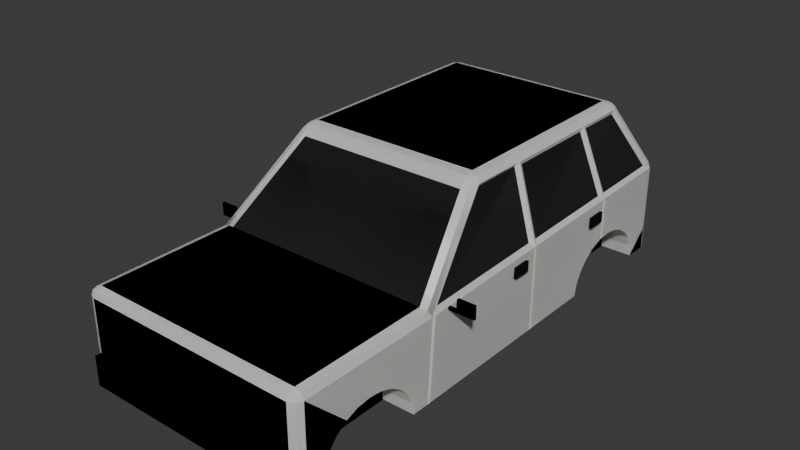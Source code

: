 # Source: car_offroad.blend  (saved by Blender 4.2.66; exported with 4.5.12 LTS)
import bpy
from mathutils import Matrix  # noqa: F401  (used for matrix-valued properties, if any)

bpy.ops.wm.read_factory_settings(use_empty=True)
scene = bpy.context.scene
scene.name = 'Scene'

# ---- collections
col_collection = bpy.data.collections.new('Collection'); scene.collection.children.link(col_collection)

# ---- materials (node trees are filled in below, after node groups)
mat_body = bpy.data.materials.new('Body')
mat_body.use_backface_culling = True
mat_body.use_transparent_shadow = False
mat_blacks = bpy.data.materials.new('Blacks')
mat_blacks.use_backface_culling = True
mat_blacks.use_transparent_shadow = False
mat_white_light = bpy.data.materials.new('White Light')
mat_white_light.use_backface_culling = True
mat_white_light.use_transparent_shadow = False
mat_orange_light = bpy.data.materials.new('Orange Light')
mat_orange_light.use_backface_culling = True
mat_orange_light.use_transparent_shadow = False
mat_red_light = bpy.data.materials.new('Red Light')
mat_red_light.use_backface_culling = True
mat_red_light.use_transparent_shadow = False
mat_windows = bpy.data.materials.new('Windows')
mat_windows.use_backface_culling = True
mat_windows.use_transparent_shadow = False

# ---- material node trees
mat_body.use_nodes = True; mat_body.node_tree.nodes.clear()
_N = mat_body.node_tree.nodes; _L = mat_body.node_tree.links
n0 = _N.new('ShaderNodeBsdfPrincipled'); n0.name = 'Principled BSDF'; n0.location = (10, 300)
n0.inputs[0].default_value = (1.0, 0.9891, 0.9569, 1.0)
n0.inputs[2].default_value = 1.0
n0.inputs[3].default_value = 1.45
n1 = _N.new('ShaderNodeOutputMaterial'); n1.name = 'Material Output'; n1.location = (300, 300)
_L.new(n0.outputs[0], n1.inputs[0])
n1.is_active_output = True
mat_blacks.use_nodes = True; mat_blacks.node_tree.nodes.clear()
_N = mat_blacks.node_tree.nodes; _L = mat_blacks.node_tree.links
n0 = _N.new('ShaderNodeBsdfPrincipled'); n0.name = 'Principled BSDF'; n0.location = (10, 300)
n0.inputs[0].default_value = (0.0, 0.0, 0.0, 1.0)
n0.inputs[2].default_value = 1.0
n0.inputs[3].default_value = 1.45
n1 = _N.new('ShaderNodeOutputMaterial'); n1.name = 'Material Output'; n1.location = (300, 300)
_L.new(n0.outputs[0], n1.inputs[0])
n1.is_active_output = True
mat_white_light.use_nodes = True; mat_white_light.node_tree.nodes.clear()
_N = mat_white_light.node_tree.nodes; _L = mat_white_light.node_tree.links
n0 = _N.new('ShaderNodeBsdfPrincipled'); n0.name = 'Principled BSDF'; n0.location = (10, 300)
n0.inputs[0].default_value = (0.1513, 0.1513, 0.1513, 1.0)
n0.inputs[2].default_value = 1.0
n0.inputs[3].default_value = 1.45
n1 = _N.new('ShaderNodeOutputMaterial'); n1.name = 'Material Output'; n1.location = (300, 300)
_L.new(n0.outputs[0], n1.inputs[0])
n1.is_active_output = True
mat_orange_light.use_nodes = True; mat_orange_light.node_tree.nodes.clear()
_N = mat_orange_light.node_tree.nodes; _L = mat_orange_light.node_tree.links
n0 = _N.new('ShaderNodeBsdfPrincipled'); n0.name = 'Principled BSDF'; n0.location = (10, 300)
n0.inputs[0].default_value = (0.3372, 0.121, 0.01735, 1.0)
n0.inputs[2].default_value = 1.0
n0.inputs[3].default_value = 1.45
n1 = _N.new('ShaderNodeOutputMaterial'); n1.name = 'Material Output'; n1.location = (300, 300)
_L.new(n0.outputs[0], n1.inputs[0])
n1.is_active_output = True
mat_red_light.use_nodes = True; mat_red_light.node_tree.nodes.clear()
_N = mat_red_light.node_tree.nodes; _L = mat_red_light.node_tree.links
n0 = _N.new('ShaderNodeBsdfPrincipled'); n0.name = 'Principled BSDF'; n0.location = (10, 300)
n0.inputs[0].default_value = (0.2195, 0.001518, 0.001518, 1.0)
n0.inputs[2].default_value = 1.0
n0.inputs[3].default_value = 1.45
n1 = _N.new('ShaderNodeOutputMaterial'); n1.name = 'Material Output'; n1.location = (300, 300)
_L.new(n0.outputs[0], n1.inputs[0])
n1.is_active_output = True
mat_windows.use_nodes = True; mat_windows.node_tree.nodes.clear()
_N = mat_windows.node_tree.nodes; _L = mat_windows.node_tree.links
n0 = _N.new('ShaderNodeBsdfPrincipled'); n0.name = 'Principled BSDF'; n0.location = (10, 300)
n0.inputs[0].default_value = (0.03009, 0.02589, 0.02657, 1.0)
n0.inputs[2].default_value = 1.0
n0.inputs[3].default_value = 1.45
n1 = _N.new('ShaderNodeOutputMaterial'); n1.name = 'Material Output'; n1.location = (300, 300)
_L.new(n0.outputs[0], n1.inputs[0])
n1.is_active_output = True

# ---- world
world_world = bpy.data.worlds.new('World'); scene.world = world_world
world_world.use_nodes = True; world_world.node_tree.nodes.clear()
_N = world_world.node_tree.nodes; _L = world_world.node_tree.links
n0 = _N.new('ShaderNodeOutputWorld'); n0.name = 'World Output'; n0.location = (300, 300)
n1 = _N.new('ShaderNodeBackground'); n1.name = 'Background'; n1.location = (10, 300)
n1.inputs[0].default_value = (0.05088, 0.05088, 0.05088, 1.0)
_L.new(n1.outputs[0], n0.inputs[0])
n0.is_active_output = True
world_world.color = (0.05088, 0.05088, 0.05088)
world_world.use_sun_shadow = False
world_world.sun_shadow_jitter_overblur = 0.0

# ---- meshes
me_cube_001 = bpy.data.meshes.new('Cube.001')
me_cube_001.from_pydata([(0.0, -0.4969, 0.01988), (0.5, 1.4, 0.02133), (0.0, -0.4969, 0.6062), (0.6889, -0.4969, 0.01988), (0.0, 1.589, 0.01988), (0.0, -1.347, 0.01988), (0.6687, -0.4173, 0.5809), (0.6373, -0.4969, 0.6062), (0.6756, -0.49, 0.5917), (0.6889, -1.296, 0.01988), (0.6378, -1.347, 0.01988), (0.674, -1.332, 0.01988), (0.6374, -1.296, 0.6062), (0.6378, -1.347, 0.555), (0.6889, -1.296, 0.555), (0.6376, -1.332, 0.5912), (0.6672, -1.326, 0.5846), (0.674, -1.332, 0.555), (0.6738, -1.296, 0.5912), (0.6378, 1.589, 0.01988), (0.6889, 1.535, 0.01988), (0.674, 1.573, 0.01988), (0.6252, 1.564, 0.6506), (0.6682, 1.491, 0.6307), (0.6378, 1.589, 0.555), (0.5, 0.797, 0.02133), (0.6664, 1.557, 0.6346), (0.6638, 1.574, 0.6059), (0.6739, 1.573, 0.58), (0.5, 0.8072, 0.09934), (0.6315, 1.582, 0.6042), (0.5, 0.8373, 0.172), (0.0, 1.564, 0.6506), (0.0, 1.589, 0.555), (0.5, 0.8853, 0.2345), (0.0, 1.582, 0.6042), (0.0, -1.347, 0.555), (0.5, 0.9477, 0.2824), (0.0, -1.296, 0.6062), (0.0, -1.332, 0.5912), (0.0, -0.03546, 1.079), (0.5, 1.02, 0.3125), (0.0, 0.05148, 1.115), (0.5, 1.098, 0.3227), (0.0, 0.004818, 1.104), (0.5164, -0.03546, 1.079), (0.5, 1.176, 0.3125), (0.5564, 0.03248, 1.043), (0.5074, 0.05148, 1.115), (0.5, 1.249, 0.2824), (0.5524, -0.01296, 1.08), (0.5415, 0.007836, 1.099), (0.5, 1.312, 0.2345), (0.5473, 0.03691, 1.101), (0.5119, 0.004818, 1.104), (0.0, 1.246, 1.115), (0.5, 1.359, 0.172), (0.0, 1.323, 1.071), (0.5, 1.39, 0.09934), (0.0, 1.29, 1.102), (0.5633, 1.256, 1.04), (0.5176, 1.323, 1.071), (0.5, -0.5976, 0.02133), (0.5074, 1.246, 1.115), (0.5536, 1.304, 1.075), (0.5419, 1.287, 1.097), (0.5125, 1.29, 1.102), (0.5473, 1.258, 1.101), (0.5, -1.2, 0.02133), (0.5, -1.19, 0.09934), (0.5, -1.16, 0.172), (0.5, -1.112, 0.2345), (0.5, -1.05, 0.2824), (0.5, -0.977, 0.3125), (0.5, -0.899, 0.3227), (0.5, -0.821, 0.3125), (0.5, -0.7483, 0.2824), (0.5, -0.6859, 0.2345), (0.5, -0.638, 0.172), (0.5, -0.6079, 0.09934), (0.5, 1.4, 0.01988), (0.5, 0.7972, 0.01988), (0.6889, 0.7972, 0.01988), (0.6889, 1.4, 0.01988), (0.5, -0.5978, 0.01988), (0.6889, -1.2, 0.01988), (0.6889, -0.5978, 0.01988), (0.5, -1.2, 0.01988), (0.6895, -0.899, 0.3227), (0.6898, -0.821, 0.3125), (0.6897, -0.6859, 0.2345), (0.6893, -0.638, 0.172), (0.6899, -0.7483, 0.2824), (0.6889, -1.2, 0.02133), (0.6889, -1.16, 0.172), (0.6889, -1.19, 0.09934), (0.6889, -1.112, 0.2345), (0.6889, -0.977, 0.3125), (0.6889, -1.05, 0.2824), (0.6889, -0.6079, 0.09934), (0.6889, -0.5976, 0.02133), (0.6909, 0.8853, 0.2345), (0.6907, 0.9477, 0.2824), (0.6905, 1.02, 0.3125), (0.6903, 1.098, 0.3227), (0.6898, 1.249, 0.2824), (0.6896, 1.312, 0.2345), (0.6894, 1.39, 0.09934), (0.6895, 1.359, 0.172), (0.69, 1.176, 0.3125), (0.6899, 0.8072, 0.09934), (0.689, 0.797, 0.02133), (0.689, 1.4, 0.02133), (0.6907, 0.8373, 0.172), (0.6664, 0.3363, 0.5995), (0.6695, 1.052, 0.6198), (0.0, 0.3572, 1.115), (0.0, 0.9452, 1.115), (0.5074, 0.361, 1.115), (0.5074, 0.9452, 1.115), (0.5564, 0.3355, 1.043), (0.5634, 0.9872, 1.04), (0.5473, 0.3576, 1.101), (0.5473, 0.9509, 1.101), (0.6951, -0.4733, 0.5566), (0.5713, 0.02233, 1.066), (0.6712, 0.388, 0.6052), (0.5638, 0.3872, 1.038), (0.6694, 0.9967, 0.6202), (0.6889, 1.535, 0.6062), (0.5713, 1.271, 1.066), (0.5637, 0.9324, 1.038), (0.6925, 0.3599, 0.5772), (0.6905, 1.029, 0.5937), (0.5713, 0.359, 1.066), (0.5713, 0.9567, 1.066), (0.0, -0.5017, 0.5684), (0.6373, -0.5017, 0.5684), (0.6252, 1.559, 0.6128), (0.0, 1.559, 0.6128), (0.0, -0.04026, 1.041), (0.5164, -0.04026, 1.041), (0.0, 1.318, 1.033), (0.5176, 1.318, 1.033), (0.0, 0.5462, 0.01988), (0.6925, 0.3678, 0.5779), (0.6926, 0.3514, 0.5766), (0.6889, 0.3514, 0.01988), (0.6889, 0.3675, 0.01988), (0.6793, 0.3513, 0.5767), (0.6792, 0.3598, 0.5773), (0.6792, 0.3678, 0.578), (0.6756, 0.3513, 0.01997), (0.6756, 0.3674, 0.01997), (0.695, -0.4524, 0.5571), (0.6889, -0.4791, 0.01988), (0.6765, -0.4969, 0.02003), (0.6826, -0.4733, 0.5568), (0.6826, -0.4524, 0.5573), (0.6765, -0.4791, 0.02003), (0.6905, 1.04, 0.3151), (0.6905, 1.021, 0.5935), (0.6905, 1.041, 0.594), (0.665, 1.021, 0.5935), (0.6649, 1.029, 0.5937), (0.665, 1.02, 0.3125), (0.6649, 1.04, 0.3151), (0.6649, 1.041, 0.594), (0.7432, -0.3587, 0.5402), (0.8445, -0.3587, 0.5402), (0.8445, -0.3587, 0.6252), (0.7432, -0.3587, 0.6252), (0.8445, -0.3443, 0.5402), (0.8445, -0.3443, 0.6252), (0.7432, -0.3443, 0.5402), (0.7432, -0.3443, 0.6252), (0.8445, -0.3587, 0.5598), (0.7432, -0.3587, 0.5598), (0.8445, -0.3443, 0.5598), (0.7432, -0.3443, 0.5598), (0.695, -0.3587, 0.5402), (0.695, -0.3443, 0.5402), (0.695, -0.3587, 0.5598), (0.695, -0.3443, 0.5598), (0.4306, -1.364, 0.4707), (0.5976, -1.364, 0.4707), (0.5976, -1.364, 0.5311), (0.4306, -1.364, 0.5311), (0.5976, -1.35, 0.4707), (0.5976, -1.35, 0.5311), (0.4306, -1.35, 0.4707), (0.4306, -1.35, 0.5311), (0.4935, -1.364, 0.4707), (0.4935, -1.364, 0.5311), (0.4935, -1.35, 0.4707), (0.4935, -1.35, 0.5311), (0.3823, -1.347, 0.2667), (0.3823, -1.347, 0.432), (0.0, -1.347, 0.2667), (0.0, -1.347, 0.432), (0.3823, -1.313, 0.2667), (0.3823, -1.313, 0.432), (0.0, -1.313, 0.2667), (0.0, -1.313, 0.432), (0.3823, -1.347, 0.2986), (0.0, -1.347, 0.2986), (0.3823, -1.313, 0.2986), (0.0, -1.313, 0.2986), (0.0, -1.347, 0.3065), (0.3823, -1.347, 0.3065), (0.3823, -1.313, 0.3065), (0.0, -1.313, 0.3065), (0.3823, -1.347, 0.3396), (0.0, -1.347, 0.3396), (0.3823, -1.313, 0.3396), (0.0, -1.313, 0.3396), (0.0, -1.347, 0.3476), (0.3823, -1.347, 0.3476), (0.3823, -1.313, 0.3476), (0.0, -1.313, 0.3476), (0.3823, -1.347, 0.3809), (0.0, -1.347, 0.3809), (0.3823, -1.313, 0.3809), (0.0, -1.313, 0.3809), (0.0, -1.347, 0.3888), (0.3823, -1.347, 0.3888), (0.3823, -1.313, 0.3888), (0.0, -1.313, 0.3888), (0.0, 1.589, 0.1501), (0.6889, 1.535, 0.1625), (0.6378, 1.589, 0.1501), (0.6739, 1.573, 0.1561), (0.0, 1.621, 0.01988), (0.6378, 1.621, 0.01988), (0.0, 1.621, 0.1501), (0.6378, 1.621, 0.1501), (0.6378, -1.347, 0.2135), (0.0, -1.347, 0.2135), (0.4374, -1.347, 0.2135), (0.0, -1.384, 0.01988), (0.6378, -1.384, 0.01988), (0.4374, -1.384, 0.2135), (0.0, -1.384, 0.2135), (0.6378, -1.384, 0.2135), (0.7001, 0.2676, 0.5376), (0.6997, 0.2676, 0.4682), (0.7004, 0.1674, 0.5351), (0.6997, 0.1641, 0.4682), (0.7175, 0.1674, 0.535), (0.7172, 0.2676, 0.5374), (0.7167, 0.1641, 0.4681), (0.7167, 0.2676, 0.4681), (0.7001, 0.9765, 0.5376), (0.6997, 0.9765, 0.4682), (0.7004, 0.8763, 0.5351), (0.6997, 0.873, 0.4682), (0.7175, 0.8764, 0.535), (0.7172, 0.9765, 0.5374), (0.7167, 0.873, 0.4681), (0.7167, 0.9765, 0.4681), (-0.5, 1.4, 0.02133), (-0.6889, -0.4969, 0.01988), (-0.6687, -0.4173, 0.5809), (-0.6373, -0.4969, 0.6062), (-0.6756, -0.49, 0.5917), (-0.6889, -1.296, 0.01988), (-0.6378, -1.347, 0.01988), (-0.674, -1.332, 0.01988), (-0.6374, -1.296, 0.6062), (-0.6378, -1.347, 0.555), (-0.6889, -1.296, 0.555), (-0.6376, -1.332, 0.5912), (-0.6672, -1.326, 0.5846), (-0.674, -1.332, 0.555), (-0.6738, -1.296, 0.5912), (-0.6378, 1.589, 0.01988), (-0.6889, 1.535, 0.01988), (-0.674, 1.573, 0.01988), (-0.6252, 1.564, 0.6506), (-0.6682, 1.491, 0.6307), (-0.6378, 1.589, 0.555), (-0.5, 0.797, 0.02133), (-0.6664, 1.557, 0.6346), (-0.6638, 1.574, 0.6059), (-0.6739, 1.573, 0.58), (-0.5, 0.8072, 0.09934), (-0.6315, 1.582, 0.6042), (-0.5, 0.8373, 0.172), (-0.5, 0.8853, 0.2345), (-0.5, 0.9477, 0.2824), (-0.5, 1.02, 0.3125), (-0.5, 1.098, 0.3227), (-0.5164, -0.03546, 1.079), (-0.5, 1.176, 0.3125), (-0.5564, 0.03248, 1.043), (-0.5074, 0.05148, 1.115), (-0.5, 1.249, 0.2824), (-0.5524, -0.01296, 1.08), (-0.5415, 0.007836, 1.099), (-0.5, 1.312, 0.2345), (-0.5473, 0.03691, 1.101), (-0.5119, 0.004818, 1.104), (-0.5, 1.359, 0.172), (-0.5, 1.39, 0.09934), (-0.5633, 1.256, 1.04), (-0.5176, 1.323, 1.071), (-0.5, -0.5976, 0.02133), (-0.5074, 1.246, 1.115), (-0.5536, 1.304, 1.075), (-0.5419, 1.287, 1.097), (-0.5125, 1.29, 1.102), (-0.5473, 1.258, 1.101), (-0.5, -1.2, 0.02133), (-0.5, -1.19, 0.09934), (-0.5, -1.16, 0.172), (-0.5, -1.112, 0.2345), (-0.5, -1.05, 0.2824), (-0.5, -0.977, 0.3125), (-0.5, -0.899, 0.3227), (-0.5, -0.821, 0.3125), (-0.5, -0.7483, 0.2824), (-0.5, -0.6859, 0.2345), (-0.5, -0.638, 0.172), (-0.5, -0.6079, 0.09934), (-0.5, 1.4, 0.01988), (-0.5, 0.7972, 0.01988), (-0.6889, 0.7972, 0.01988), (-0.6889, 1.4, 0.01988), (-0.5, -0.5978, 0.01988), (-0.6889, -1.2, 0.01988), (-0.6889, -0.5978, 0.01988), (-0.5, -1.2, 0.01988), (-0.6895, -0.899, 0.3227), (-0.6898, -0.821, 0.3125), (-0.6897, -0.6859, 0.2345), (-0.6893, -0.638, 0.172), (-0.6899, -0.7483, 0.2824), (-0.6889, -1.2, 0.02133), (-0.6889, -1.16, 0.172), (-0.6889, -1.19, 0.09934), (-0.6889, -1.112, 0.2345), (-0.6889, -0.977, 0.3125), (-0.6889, -1.05, 0.2824), (-0.6889, -0.6079, 0.09934), (-0.6889, -0.5976, 0.02133), (-0.6909, 0.8853, 0.2345), (-0.6907, 0.9477, 0.2824), (-0.6905, 1.02, 0.3125), (-0.6903, 1.098, 0.3227), (-0.6898, 1.249, 0.2824), (-0.6896, 1.312, 0.2345), (-0.6894, 1.39, 0.09934), (-0.6895, 1.359, 0.172), (-0.69, 1.176, 0.3125), (-0.6899, 0.8072, 0.09934), (-0.689, 0.797, 0.02133), (-0.689, 1.4, 0.02133), (-0.6907, 0.8373, 0.172), (-0.6664, 0.3363, 0.5995), (-0.6695, 1.052, 0.6198), (-0.5074, 0.361, 1.115), (-0.5074, 0.9452, 1.115), (-0.5564, 0.3355, 1.043), (-0.5634, 0.9872, 1.04), (-0.5473, 0.3576, 1.101), (-0.5473, 0.9509, 1.101), (-0.6951, -0.4733, 0.5566), (-0.5713, 0.02233, 1.066), (-0.6712, 0.388, 0.6052), (-0.5638, 0.3872, 1.038), (-0.6694, 0.9967, 0.6202), (-0.6889, 1.535, 0.6062), (-0.5713, 1.271, 1.066), (-0.5637, 0.9324, 1.038), (-0.6925, 0.3599, 0.5772), (-0.6905, 1.029, 0.5937), (-0.5713, 0.359, 1.066), (-0.5713, 0.9567, 1.066), (-0.6373, -0.5017, 0.5684), (-0.6252, 1.559, 0.6128), (-0.5164, -0.04026, 1.041), (-0.5176, 1.318, 1.033), (-0.6925, 0.3678, 0.5779), (-0.6926, 0.3514, 0.5766), (-0.6889, 0.3514, 0.01988), (-0.6889, 0.3675, 0.01988), (-0.6793, 0.3513, 0.5767), (-0.6792, 0.3598, 0.5773), (-0.6792, 0.3678, 0.578), (-0.6756, 0.3513, 0.01997), (-0.6756, 0.3674, 0.01997), (-0.695, -0.4524, 0.5571), (-0.6889, -0.4791, 0.01988), (-0.6765, -0.4969, 0.02003), (-0.6826, -0.4733, 0.5568), (-0.6826, -0.4524, 0.5573), (-0.6765, -0.4791, 0.02003), (-0.6905, 1.04, 0.3151), (-0.6905, 1.021, 0.5935), (-0.6905, 1.041, 0.594), (-0.665, 1.021, 0.5935), (-0.6649, 1.029, 0.5937), (-0.665, 1.02, 0.3125), (-0.6649, 1.04, 0.3151), (-0.6649, 1.041, 0.594), (-0.7432, -0.3587, 0.5402), (-0.8445, -0.3587, 0.5402), (-0.8445, -0.3587, 0.6252), (-0.7432, -0.3587, 0.6252), (-0.8445, -0.3443, 0.5402), (-0.8445, -0.3443, 0.6252), (-0.7432, -0.3443, 0.5402), (-0.7432, -0.3443, 0.6252), (-0.8445, -0.3587, 0.5598), (-0.7432, -0.3587, 0.5598), (-0.8445, -0.3443, 0.5598), (-0.7432, -0.3443, 0.5598), (-0.695, -0.3587, 0.5402), (-0.695, -0.3443, 0.5402), (-0.695, -0.3587, 0.5598), (-0.695, -0.3443, 0.5598), (-0.4306, -1.364, 0.4707), (-0.5976, -1.364, 0.4707), (-0.5976, -1.364, 0.5311), (-0.4306, -1.364, 0.5311), (-0.5976, -1.35, 0.4707), (-0.5976, -1.35, 0.5311), (-0.4306, -1.35, 0.4707), (-0.4306, -1.35, 0.5311), (-0.4935, -1.364, 0.4707), (-0.4935, -1.364, 0.5311), (-0.4935, -1.35, 0.4707), (-0.4935, -1.35, 0.5311), (-0.3823, -1.347, 0.2667), (-0.3823, -1.347, 0.432), (-0.3823, -1.313, 0.2667), (-0.3823, -1.313, 0.432), (-0.3823, -1.347, 0.2986), (-0.3823, -1.313, 0.2986), (-0.3823, -1.347, 0.3065), (-0.3823, -1.313, 0.3065), (-0.3823, -1.347, 0.3396), (-0.3823, -1.313, 0.3396), (-0.3823, -1.347, 0.3476), (-0.3823, -1.313, 0.3476), (-0.3823, -1.347, 0.3809), (-0.3823, -1.313, 0.3809), (-0.3823, -1.347, 0.3888), (-0.3823, -1.313, 0.3888), (-0.6889, 1.535, 0.1625), (-0.6378, 1.589, 0.1501), (-0.6739, 1.573, 0.1561), (-0.6378, 1.621, 0.01988), (-0.6378, 1.621, 0.1501), (-0.6378, -1.347, 0.2135), (-0.4374, -1.347, 0.2135), (-0.6378, -1.384, 0.01988), (-0.4374, -1.384, 0.2135), (-0.6378, -1.384, 0.2135), (-0.7001, 0.2676, 0.5376), (-0.6997, 0.2676, 0.4682), (-0.7004, 0.1674, 0.5351), (-0.6997, 0.1641, 0.4682), (-0.7175, 0.1674, 0.535), (-0.7172, 0.2676, 0.5374), (-0.7167, 0.1641, 0.4681), (-0.7167, 0.2676, 0.4681), (-0.7001, 0.9765, 0.5376), (-0.6997, 0.9765, 0.4682), (-0.7004, 0.8763, 0.5351), (-0.6997, 0.873, 0.4682), (-0.7175, 0.8764, 0.535), (-0.7172, 0.9765, 0.5374), (-0.7167, 0.873, 0.4681), (-0.7167, 0.9765, 0.4681)], [], [(3, 0, 144, 4, 19, 21, 20, 83, 80, 81, 82, 148, 147, 155), (57, 61, 143, 142), (7, 2, 38, 12), (228, 33, 24, 230), (22, 32, 139, 138), (115, 23, 60, 121), (9, 11, 10, 5, 0, 3, 86, 84, 87, 85), (100, 86, 3, 124, 14, 9, 85, 93, 95, 94, 96, 98, 97, 88, 89, 92, 90, 91, 99), (13, 36, 199, 197), (118, 116, 42, 48), (12, 15, 16, 18), (13, 17, 16, 15), (14, 18, 16, 17), (22, 26, 27, 30), (129, 28, 27, 26), (24, 30, 27, 28), (45, 50, 51, 54), (125, 53, 51, 50), (48, 54, 51, 53), (130, 64, 65, 67), (61, 66, 65, 64), (63, 67, 65, 66), (32, 22, 30, 35), (35, 30, 24, 33), (229, 20, 21, 231), (231, 21, 19, 230), (7, 12, 18, 8), (8, 18, 14, 124), (17, 11, 9, 14), (12, 38, 39, 15), (15, 39, 36, 13), (40, 45, 54, 44), (44, 54, 48, 42), (118, 48, 53, 122), (122, 53, 125, 134), (55, 63, 66, 59), (59, 66, 61, 57), (22, 61, 64, 26), (26, 64, 130, 129), (45, 7, 8, 50), (50, 8, 124, 125), (20, 229, 129, 162, 160, 104, 109, 105, 106, 108, 107, 112, 83), (1, 80, 83, 112), (25, 111, 82, 81), (25, 29, 110, 111), (29, 31, 113, 110), (31, 34, 101, 113), (101, 34, 37, 102), (102, 37, 41, 103), (103, 41, 43, 104, 160), (104, 43, 46, 109), (109, 46, 49, 105), (105, 49, 52, 106), (52, 56, 108, 106), (56, 58, 107, 108), (58, 1, 112, 107), (80, 1, 58, 56, 52, 49, 46, 43, 41, 37, 34, 31, 29, 25, 81), (62, 84, 86, 100), (87, 68, 93, 85), (68, 69, 95, 93), (69, 70, 94, 95), (70, 71, 96, 94), (71, 72, 98, 96), (72, 73, 97, 98), (73, 74, 88, 97), (74, 75, 89, 88), (75, 76, 92, 89), (92, 76, 77, 90), (77, 78, 91, 90), (78, 79, 99, 91), (79, 62, 100, 99), (84, 62, 79, 78, 77, 76, 75, 74, 73, 72, 71, 70, 69, 68, 87), (67, 123, 135, 130), (123, 122, 134, 135), (63, 119, 123, 67), (119, 118, 122, 123), (63, 55, 117, 119), (119, 117, 116, 118), (6, 114, 120, 47), (126, 128, 131, 127), (6, 47, 125, 124), (47, 120, 134, 125), (120, 114, 132, 134), (23, 115, 133, 162, 129), (60, 23, 129, 130), (121, 60, 130, 135), (115, 121, 135, 133), (114, 6, 124, 154, 146, 132), (127, 131, 135, 134), (126, 127, 134, 132), (131, 128, 133, 135), (136, 137, 141, 140), (138, 139, 142, 143), (2, 7, 137, 136), (61, 22, 138, 143), (7, 45, 141, 137), (45, 40, 140, 141), (148, 145, 151, 153), (147, 146, 154, 155), (126, 132, 145, 161, 133, 128), (153, 151, 150, 149, 152), (145, 132, 150, 151), (132, 146, 149, 150), (146, 147, 152, 149), (147, 148, 153, 152), (159, 158, 157, 156), (124, 3, 156, 157), (3, 155, 159, 156), (155, 154, 158, 159), (154, 124, 157, 158), (166, 167, 164, 163, 165), (160, 162, 167, 166), (103, 161, 145, 148, 82, 111, 110, 113, 101, 102), (162, 133, 164, 167), (103, 160, 166, 165), (133, 161, 163, 164), (161, 103, 165, 163), (176, 177, 171, 170), (178, 173, 175, 179), (168, 174, 181, 180), (168, 169, 172, 174), (170, 171, 175, 173), (176, 170, 173, 178), (169, 176, 178, 172), (171, 177, 179, 175), (172, 178, 179, 174), (169, 168, 177, 176), (182, 180, 181, 183), (179, 177, 182, 183), (174, 179, 183, 181), (177, 168, 180, 182), (192, 193, 187, 184), (194, 195, 191, 190), (187, 191, 190, 184), (192, 194, 188, 185), (193, 195, 191, 187), (185, 188, 189, 186), (186, 189, 195, 193), (184, 190, 194, 192), (188, 189, 195, 194), (185, 186, 193, 192), (198, 196, 200, 202), (236, 238, 241, 243), (5, 10, 240, 239), (200, 201, 203, 202), (197, 199, 203, 201), (196, 197, 201, 200), (205, 207, 206, 204), (208, 209, 210, 211), (206, 207, 211, 210), (205, 204, 209, 208), (204, 206, 210, 209), (213, 215, 214, 212), (216, 217, 218, 219), (214, 215, 219, 218), (213, 212, 217, 216), (212, 214, 218, 217), (221, 223, 222, 220), (224, 225, 226, 227), (222, 223, 227, 226), (221, 220, 225, 224), (220, 222, 226, 225), (28, 231, 230, 24), (129, 229, 231, 28), (19, 4, 232, 233), (232, 234, 235, 233), (228, 230, 235, 234), (230, 19, 233, 235), (4, 228, 234, 232), (236, 10, 11, 17, 13), (237, 238, 196, 198), (238, 236, 13, 197, 196), (240, 243, 241), (239, 240, 241, 242), (237, 5, 239, 242), (238, 237, 242, 241), (10, 236, 243, 240), (245, 247, 246, 244), (251, 249, 248, 250), (245, 244, 249, 251), (244, 246, 248, 249), (246, 247, 250, 248), (247, 245, 251, 250), (253, 255, 254, 252), (259, 257, 256, 258), (253, 252, 257, 259), (252, 254, 256, 257), (254, 255, 258, 256), (255, 253, 259, 258), (261, 392, 384, 385, 326, 325, 324, 327, 276, 277, 275, 4, 144, 0), (57, 142, 381, 305), (263, 268, 38, 2), (228, 450, 280, 33), (278, 379, 139, 32), (359, 363, 304, 279), (265, 329, 331, 328, 330, 261, 0, 5, 266, 267), (344, 343, 335, 334, 336, 333, 332, 341, 342, 340, 338, 339, 337, 329, 265, 270, 366, 261, 330), (269, 434, 199, 36), (360, 295, 42, 116), (268, 274, 272, 271), (269, 271, 272, 273), (270, 273, 272, 274), (278, 286, 283, 282), (371, 282, 283, 284), (280, 284, 283, 286), (292, 301, 298, 297), (367, 297, 298, 300), (295, 300, 298, 301), (372, 311, 309, 308), (305, 308, 309, 310), (307, 310, 309, 311), (32, 35, 286, 278), (35, 33, 280, 286), (449, 451, 277, 276), (451, 450, 275, 277), (263, 264, 274, 268), (264, 366, 270, 274), (273, 270, 265, 267), (268, 271, 39, 38), (271, 269, 36, 39), (40, 44, 301, 292), (44, 42, 295, 301), (360, 364, 300, 295), (364, 376, 367, 300), (55, 59, 310, 307), (59, 57, 305, 310), (278, 282, 308, 305), (282, 371, 372, 308), (292, 297, 264, 263), (297, 367, 366, 264), (276, 327, 356, 351, 352, 350, 349, 353, 348, 397, 399, 371, 449), (260, 356, 327, 324), (281, 325, 326, 355), (281, 355, 354, 285), (285, 354, 357, 287), (287, 357, 345, 288), (345, 346, 289, 288), (346, 347, 290, 289), (347, 397, 348, 291, 290), (348, 353, 293, 291), (353, 349, 296, 293), (349, 350, 299, 296), (299, 350, 352, 302), (302, 352, 351, 303), (303, 351, 356, 260), (324, 325, 281, 285, 287, 288, 289, 290, 291, 293, 296, 299, 302, 303, 260), (306, 344, 330, 328), (331, 329, 337, 312), (312, 337, 339, 313), (313, 339, 338, 314), (314, 338, 340, 315), (315, 340, 342, 316), (316, 342, 341, 317), (317, 341, 332, 318), (318, 332, 333, 319), (319, 333, 336, 320), (336, 334, 321, 320), (321, 334, 335, 322), (322, 335, 343, 323), (323, 343, 344, 306), (328, 331, 312, 313, 314, 315, 316, 317, 318, 319, 320, 321, 322, 323, 306), (311, 372, 377, 365), (365, 377, 376, 364), (307, 311, 365, 361), (361, 365, 364, 360), (307, 361, 117, 55), (361, 360, 116, 117), (262, 294, 362, 358), (368, 369, 373, 370), (262, 366, 367, 294), (294, 367, 376, 362), (362, 376, 374, 358), (279, 371, 399, 375, 359), (304, 372, 371, 279), (363, 377, 372, 304), (359, 375, 377, 363), (358, 374, 383, 391, 366, 262), (369, 376, 377, 373), (368, 374, 376, 369), (373, 377, 375, 370), (136, 140, 380, 378), (379, 381, 142, 139), (2, 136, 378, 263), (305, 381, 379, 278), (263, 378, 380, 292), (292, 380, 140, 40), (385, 390, 388, 382), (384, 392, 391, 383), (368, 370, 375, 398, 382, 374), (390, 389, 386, 387, 388), (382, 388, 387, 374), (374, 387, 386, 383), (383, 386, 389, 384), (384, 389, 390, 385), (396, 393, 394, 395), (366, 394, 393, 261), (261, 393, 396, 392), (392, 396, 395, 391), (391, 395, 394, 366), (403, 402, 400, 401, 404), (397, 403, 404, 399), (347, 346, 345, 357, 354, 355, 326, 385, 382, 398), (399, 404, 401, 375), (347, 402, 403, 397), (375, 401, 400, 398), (398, 400, 402, 347), (413, 407, 408, 414), (415, 416, 412, 410), (405, 417, 418, 411), (405, 411, 409, 406), (407, 410, 412, 408), (413, 415, 410, 407), (406, 409, 415, 413), (408, 412, 416, 414), (409, 411, 416, 415), (406, 413, 414, 405), (419, 420, 418, 417), (416, 420, 419, 414), (411, 418, 420, 416), (414, 419, 417, 405), (429, 421, 424, 430), (431, 427, 428, 432), (424, 421, 427, 428), (429, 422, 425, 431), (430, 424, 428, 432), (422, 423, 426, 425), (423, 430, 432, 426), (421, 429, 431, 427), (425, 431, 432, 426), (422, 429, 430, 423), (198, 202, 435, 433), (454, 458, 457, 455), (5, 239, 456, 266), (435, 202, 203, 436), (434, 436, 203, 199), (433, 435, 436, 434), (205, 437, 438, 207), (208, 211, 440, 439), (438, 440, 211, 207), (205, 208, 439, 437), (437, 439, 440, 438), (213, 441, 442, 215), (216, 219, 444, 443), (442, 444, 219, 215), (213, 216, 443, 441), (441, 443, 444, 442), (221, 445, 446, 223), (224, 227, 448, 447), (446, 448, 227, 223), (221, 224, 447, 445), (445, 447, 448, 446), (284, 280, 450, 451), (371, 284, 451, 449), (275, 452, 232, 4), (232, 452, 453, 234), (228, 234, 453, 450), (450, 453, 452, 275), (454, 269, 273, 267, 266), (237, 198, 433, 455), (455, 433, 434, 269, 454), (456, 457, 458), (239, 242, 457, 456), (455, 457, 242, 237), (266, 456, 458, 454), (460, 459, 461, 462), (466, 465, 463, 464), (460, 466, 464, 459), (459, 464, 463, 461), (461, 463, 465, 462), (462, 465, 466, 460), (468, 467, 469, 470), (474, 473, 471, 472), (468, 474, 472, 467), (467, 472, 471, 469), (469, 471, 473, 470), (470, 473, 474, 468)])
me_cube_001.polygons.foreach_set('material_index', [0, 0, 0, 0, 0, 5, 0, 0, 0, 0, 0, 0, 0, 0, 0, 0, 0, 0, 0, 0, 0, 0, 0, 0, 0, 0, 0, 0, 0, 0, 0, 0, 0, 0, 0, 0, 0, 0, 0, 0, 0, 0, 224, 224, 0, 0, 0, 0, 0, 0, 0, 0, 0, 0, 0, 0, 0, 224, 224, 0, 0, 0, 0, 0, 0, 0, 0, 0, 0, 0, 0, 0, 0, 0, 0, 0, 0, 0, 5, 5, 0, 0, 0, 0, 0, 0, 0, 0, 0, 0, 0, 5, 5, 0, 0, 0, 0, 0, 0, 0, 0, 0, 0, 0, 0, 0, 0, 0, 0, 0, 0, 0, 0, 0, 224, 0, 0, 1, 1, 1, 1, 1, 1, 1, 1, 1, 1, 1, 1, 1, 1, 2, 0, 2, 3, 2, 3, 3, 2, 0, 3, 0, 1, 1, 1, 0, 0, 1, 1, 1, 1, 1, 1, 1, 1, 1, 1, 1, 1, 1, 1, 1, 0, 0, 1, 1, 1, 1, 0, 0, 0, 0, 1, 1, 0, 1, 1, 1, 1, 1, 1, 1, 1, 1, 1, 1, 1, 1, 1, 0, 0, 0, 0, 0, 5, 0, 0, 0, 0, 0, 0, 0, 0, 0, 0, 0, 0, 0, 0, 0, 0, 0, 0, 0, 0, 0, 0, 0, 0, 0, 0, 0, 0, 0, 0, 0, 0, 0, 0, 0, 0, 224, 224, 0, 0, 0, 0, 0, 0, 0, 0, 0, 0, 0, 0, 0, 224, 224, 0, 0, 0, 0, 0, 0, 0, 0, 0, 0, 0, 0, 0, 0, 0, 0, 0, 0, 0, 5, 5, 0, 0, 0, 0, 0, 0, 0, 0, 0, 0, 0, 5, 5, 0, 0, 0, 0, 0, 0, 0, 0, 0, 0, 0, 0, 0, 0, 0, 0, 0, 0, 0, 0, 0, 224, 0, 0, 1, 1, 1, 1, 1, 1, 1, 1, 1, 1, 1, 1, 1, 1, 2, 0, 2, 3, 2, 3, 3, 2, 0, 3, 0, 1, 1, 1, 0, 0, 1, 1, 1, 1, 1, 1, 1, 1, 1, 1, 1, 1, 1, 1, 1, 0, 0, 1, 1, 1, 1, 0, 0, 0, 1, 1, 1, 1, 1, 1, 1, 1, 1, 1, 1, 1, 1, 1, 1, 1])
_uv = me_cube_001.uv_layers.new(name='UVMap')
_uv.uv.foreach_set('vector', [0.375, 0.6641, 0.25, 0.6641, 0.25, 0.582, 0.25, 0.5, 0.3657, 0.5, 0.3723, 0.5012, 0.375, 0.5043, 0.375, 0.5149, 0.3407, 0.5149, 0.3407, 0.5623, 0.375, 0.5623, 0.375, 0.5945, 0.375, 0.5985, 0.375, 0.6627, 0.625, 0.375, 0.625, 0.4889, 0.625, 0.4889, 0.625, 0.375, 0.6344, 0.6641, 0.75, 0.6641, 0.75, 0.746, 0.6344, 0.746, 0.4305, 0.375, 0.6032, 0.375, 0.6032, 0.4907, 0.4305, 0.4907, 0.625, 0.4902, 0.625, 0.375, 0.625, 0.375, 0.625, 0.4902, 0.625, 0.5411, 0.625, 0.5067, 0.625, 0.5087, 0.625, 0.5407, 0.375, 0.746, 0.3723, 0.7488, 0.3657, 0.75, 0.25, 0.75, 0.25, 0.6641, 0.375, 0.6641, 0.375, 0.6798, 0.3407, 0.6798, 0.3407, 0.7272, 0.375, 0.7272, 0.3756, 0.6798, 0.375, 0.6798, 0.375, 0.6641, 0.6039, 0.6622, 0.6032, 0.746, 0.375, 0.746, 0.375, 0.7272, 0.3756, 0.7272, 0.4089, 0.7264, 0.4399, 0.724, 0.4665, 0.7203, 0.4869, 0.7154, 0.4998, 0.7096, 0.5041, 0.7035, 0.4998, 0.6974, 0.4869, 0.6917, 0.4665, 0.6867, 0.4399, 0.683, 0.4089, 0.6806, 0.6032, 0.7593, 0.6032, 0.875, 0.6032, 0.875, 0.6032, 0.7593, 0.6365, 0.5949, 0.75, 0.5949, 0.75, 0.6576, 0.6365, 0.6576, 0.6344, 0.746, 0.6343, 0.75, 0.6232, 0.7494, 0.625, 0.746, 0.6032, 0.7593, 0.6032, 0.75, 0.6232, 0.7494, 0.625, 0.7593, 0.6032, 0.746, 0.625, 0.746, 0.6232, 0.7494, 0.6032, 0.75, 0.625, 0.4902, 0.625, 0.5, 0.625, 0.4985, 0.625, 0.4896, 0.625, 0.5043, 0.6138, 0.5, 0.625, 0.4985, 0.6411, 0.5017, 0.6032, 0.4907, 0.625, 0.4896, 0.625, 0.4985, 0.6138, 0.5, 0.636, 0.6641, 0.625, 0.6641, 0.6263, 0.6638, 0.6355, 0.6641, 0.625, 0.6572, 0.625, 0.6594, 0.6263, 0.6638, 0.625, 0.6641, 0.6365, 0.6576, 0.6355, 0.6641, 0.6263, 0.6638, 0.625, 0.6594, 0.625, 0.5056, 0.625, 0.5, 0.625, 0.4992, 0.625, 0.5049, 0.625, 0.4889, 0.625, 0.4897, 0.625, 0.4992, 0.625, 0.5, 0.6365, 0.5065, 0.625, 0.5049, 0.625, 0.4992, 0.6353, 0.5, 0.625, 0.375, 0.625, 0.4902, 0.625, 0.4896, 0.625, 0.375, 0.625, 0.375, 0.625, 0.4896, 0.6032, 0.4907, 0.6032, 0.375, 0.4358, 0.5043, 0.375, 0.5043, 0.375, 0.5, 0.4331, 0.5, 0.4331, 0.5, 0.375, 0.5, 0.375, 0.4907, 0.4305, 0.4907, 0.6344, 0.6641, 0.6344, 0.746, 0.625, 0.746, 0.625, 0.6641, 0.625, 0.6641, 0.625, 0.746, 0.6032, 0.746, 0.6039, 0.6622, 0.6032, 0.75, 0.375, 0.75, 0.375, 0.746, 0.6032, 0.746, 0.6344, 0.746, 0.75, 0.746, 0.75, 0.75, 0.6343, 0.75, 0.625, 0.7593, 0.625, 0.875, 0.6032, 0.875, 0.6032, 0.7593, 0.75, 0.6641, 0.636, 0.6641, 0.6355, 0.6641, 0.75, 0.6641, 0.75, 0.6641, 0.6355, 0.6641, 0.6365, 0.6576, 0.75, 0.6576, 0.6365, 0.5949, 0.6365, 0.6576, 0.625, 0.6594, 0.625, 0.5953, 0.625, 0.5953, 0.625, 0.6594, 0.625, 0.6572, 0.625, 0.5943, 0.75, 0.5065, 0.6365, 0.5065, 0.6353, 0.5, 0.75, 0.5, 0.625, 0.375, 0.625, 0.4897, 0.625, 0.4889, 0.625, 0.375, 0.625, 0.4902, 0.625, 0.4889, 0.625, 0.5, 0.625, 0.5, 0.625, 0.5, 0.625, 0.5, 0.625, 0.5056, 0.625, 0.5043, 0.636, 0.6641, 0.6344, 0.6641, 0.625, 0.6641, 0.625, 0.6641, 0.625, 0.6641, 0.625, 0.6641, 0.625, 0.6595, 0.625, 0.6572, 0.375, 0.5043, 0.4358, 0.5043, 0.625, 0.5043, 0.6198, 0.5431, 0.5009, 0.5432, 0.5041, 0.5386, 0.4998, 0.5325, 0.4869, 0.5268, 0.4665, 0.5218, 0.4399, 0.5181, 0.4089, 0.5157, 0.3756, 0.5149, 0.375, 0.5149, 1.0, 0.5, 0.9992, 0.5, 0.9992, 0.6567, 1.0, 0.6568, 0.5, 0.5, 0.5, 0.6568, 0.5008, 0.6567, 0.5008, 0.5, 0.5, 0.5, 0.4583, 0.5, 0.4583, 0.6575, 0.5, 0.6568, 0.4583, 0.5, 0.4167, 0.5, 0.4167, 0.6582, 0.4583, 0.6575, 0.4167, 0.5, 0.375, 0.5, 0.375, 0.6584, 0.4167, 0.6582, 0.375, 0.6584, 0.375, 0.5, 0.3333, 0.5, 0.3333, 0.6582, 0.3333, 0.6582, 0.3333, 0.5, 0.2917, 0.5, 0.2917, 0.6581, 0.2917, 0.6581, 0.2917, 0.5, 0.25, 0.5, 0.25, 0.6579, 0.2811, 0.658, 0.25, 0.6579, 0.25, 0.5, 0.2083, 0.5, 0.2083, 0.6577, 0.2083, 0.6577, 0.2083, 0.5, 0.1667, 0.5, 0.1667, 0.6575, 0.1667, 0.6575, 0.1667, 0.5, 0.125, 0.5, 0.125, 0.6573, 0.125, 0.5, 0.08333, 0.5, 0.08333, 0.6572, 0.125, 0.6573, 0.08333, 0.5, 0.04167, 0.5, 0.04167, 0.6571, 0.08333, 0.6572, 0.04167, 0.5, -1.863e-07, 0.5, -1.863e-07, 0.6568, 0.04167, 0.6571, 0.7489, 0.4898, 0.75, 0.49, 0.6879, 0.4818, 0.87, 0.4578, 0.9197, 0.4197, 0.9578, 0.37, 0.9818, 0.3121, 0.99, 0.25, 0.9818, 0.1879, 0.9578, 0.13, 0.9197, 0.08029, 0.87, 0.04215, 0.8121, 0.01818, 0.75, 0.01, 0.7511, 0.01015, 1.0, 0.5, 0.9992, 0.5, 0.9992, 0.6567, 1.0, 0.6567, 0.5008, 0.5, 0.5, 0.5, 0.5, 0.6567, 0.5008, 0.6567, 0.5, 0.5, 0.4583, 0.5, 0.4583, 0.6567, 0.5, 0.6567, 0.4583, 0.5, 0.4167, 0.5, 0.4167, 0.6567, 0.4583, 0.6567, 0.4167, 0.5, 0.375, 0.5, 0.375, 0.6567, 0.4167, 0.6567, 0.375, 0.5, 0.3333, 0.5, 0.3333, 0.6567, 0.375, 0.6567, 0.3333, 0.5, 0.2917, 0.5, 0.2917, 0.6567, 0.3333, 0.6567, 0.2917, 0.5, 0.25, 0.5, 0.25, 0.6572, 0.2917, 0.6567, 0.25, 0.5, 0.2083, 0.5, 0.2083, 0.6574, 0.25, 0.6572, 0.2083, 0.5, 0.1667, 0.5, 0.1667, 0.6575, 0.2083, 0.6574, 0.1667, 0.6575, 0.1667, 0.5, 0.125, 0.5, 0.125, 0.6574, 0.125, 0.5, 0.08333, 0.5, 0.08333, 0.657, 0.125, 0.6574, 0.08333, 0.5, 0.04167, 0.5, 0.04167, 0.6567, 0.08333, 0.657, 0.04167, 0.5, -1.863e-07, 0.5, -1.863e-07, 0.6567, 0.04167, 0.6567, 0.7489, 0.4898, 0.75, 0.49, 0.6879, 0.4818, 0.87, 0.4578, 0.9197, 0.4197, 0.9578, 0.37, 0.9818, 0.3121, 0.99, 0.25, 0.9818, 0.1879, 0.9578, 0.13, 0.9197, 0.08029, 0.87, 0.04215, 0.8121, 0.01818, 0.75, 0.01, 0.7511, 0.01015, 0.625, 0.5049, 0.625, 0.5438, 0.625, 0.5438, 0.625, 0.5056, 0.625, 0.5438, 0.625, 0.5953, 0.625, 0.5943, 0.625, 0.5438, 0.6365, 0.5065, 0.6365, 0.5445, 0.625, 0.5438, 0.625, 0.5049, 0.6365, 0.5445, 0.6365, 0.5949, 0.625, 0.5953, 0.625, 0.5438, 0.6365, 0.5065, 0.75, 0.5065, 0.75, 0.5445, 0.6365, 0.5445, 0.6365, 0.5445, 0.75, 0.5445, 0.75, 0.5949, 0.6365, 0.5949, 0.625, 0.6567, 0.625, 0.5973, 0.625, 0.5981, 0.625, 0.6529, 0.625, 0.5928, 0.625, 0.5456, 0.625, 0.5461, 0.625, 0.592, 0.625, 0.6567, 0.625, 0.6529, 0.625, 0.6572, 0.625, 0.6595, 0.625, 0.6529, 0.625, 0.5981, 0.625, 0.5943, 0.625, 0.6572, 0.625, 0.5981, 0.625, 0.5973, 0.625, 0.5951, 0.625, 0.5943, 0.625, 0.5067, 0.625, 0.5411, 0.625, 0.5433, 0.625, 0.5425, 0.625, 0.5043, 0.625, 0.5087, 0.625, 0.5067, 0.625, 0.5043, 0.625, 0.5056, 0.625, 0.5407, 0.625, 0.5087, 0.625, 0.5056, 0.625, 0.5438, 0.625, 0.5411, 0.625, 0.5407, 0.625, 0.5438, 0.625, 0.5433, 0.625, 0.5973, 0.625, 0.6567, 0.625, 0.6595, 0.625, 0.6579, 0.625, 0.5969, 0.625, 0.5951, 0.625, 0.592, 0.625, 0.5461, 0.625, 0.5438, 0.625, 0.5943, 0.625, 0.5928, 0.625, 0.592, 0.625, 0.5943, 0.625, 0.5951, 0.625, 0.5461, 0.625, 0.5456, 0.625, 0.5433, 0.625, 0.5438, 0.75, 0.6641, 0.6344, 0.6641, 0.636, 0.6641, 0.75, 0.6641, 0.625, 0.4902, 0.625, 0.375, 0.625, 0.375, 0.625, 0.4889, 0.75, 0.6641, 0.6344, 0.6641, 0.6344, 0.6641, 0.75, 0.6641, 0.625, 0.4889, 0.625, 0.4902, 0.625, 0.4902, 0.625, 0.4889, 0.6344, 0.6641, 0.636, 0.6641, 0.636, 0.6641, 0.6344, 0.6641, 0.636, 0.6641, 0.75, 0.6641, 0.75, 0.6641, 0.636, 0.6641, 0.375, 0.5945, 0.6129, 0.5945, 0.6129, 0.5945, 0.375, 0.5945, 0.375, 0.5985, 0.6124, 0.5986, 0.6041, 0.6606, 0.375, 0.6627, 0.625, 0.5928, 0.625, 0.5951, 0.625, 0.5929, 0.625, 0.544, 0.625, 0.5433, 0.625, 0.5456, 0.375, 0.5945, 0.6129, 0.5945, 0.6126, 0.5967, 0.6124, 0.5986, 0.375, 0.5985, 0.625, 0.5929, 0.625, 0.5951, 0.625, 0.5951, 0.625, 0.5929, 0.625, 0.5951, 0.625, 0.5969, 0.625, 0.5969, 0.625, 0.5951, 0.6124, 0.5986, 0.375, 0.5985, 0.375, 0.5985, 0.6124, 0.5986, 0.375, 0.5985, 0.375, 0.5945, 0.375, 0.5945, 0.375, 0.5985, 0.375, 0.6627, 0.6041, 0.6606, 0.6039, 0.6622, 0.375, 0.6641, 0.6039, 0.6622, 0.375, 0.6641, 0.375, 0.6641, 0.6039, 0.6622, 0.375, 0.6641, 0.375, 0.6627, 0.375, 0.6627, 0.375, 0.6641, 0.375, 0.6627, 0.6041, 0.6606, 0.6041, 0.6606, 0.375, 0.6627, 0.625, 0.6579, 0.625, 0.6595, 0.625, 0.6595, 0.625, 0.6579, 0.5009, 0.5432, 0.6198, 0.5431, 0.6197, 0.544, 0.6196, 0.5447, 0.4998, 0.5447, 0.5009, 0.5432, 0.6198, 0.5431, 0.6198, 0.5431, 0.5009, 0.5432, 0.4998, 0.5447, 0.6196, 0.5447, 0.6129, 0.5945, 0.375, 0.5945, 0.375, 0.5623, 0.3756, 0.5623, 0.4089, 0.5615, 0.4399, 0.5591, 0.4665, 0.5554, 0.4869, 0.5505, 0.625, 0.5425, 0.625, 0.5433, 0.625, 0.5433, 0.625, 0.5425, 0.2917, 0.6581, 0.2811, 0.658, 0.2811, 0.658, 0.2917, 0.6581, 0.625, 0.5433, 0.625, 0.544, 0.625, 0.544, 0.625, 0.5433, 0.6196, 0.5447, 0.4998, 0.5447, 0.4998, 0.5447, 0.6196, 0.5447, 0.4276, 0.7593, 0.4276, 0.875, 0.6032, 0.875, 0.6032, 0.7593, 0.4276, 0.7593, 0.6032, 0.7593, 0.6032, 0.875, 0.4276, 0.875, 0.375, 0.875, 0.375, 0.875, 0.375, 0.875, 0.375, 0.875, 0.375, 0.875, 0.375, 0.7593, 0.375, 0.7593, 0.375, 0.875, 0.6032, 0.7593, 0.6032, 0.875, 0.6032, 0.875, 0.6032, 0.7593, 0.4276, 0.7593, 0.6032, 0.7593, 0.6032, 0.7593, 0.4276, 0.7593, 0.375, 0.7593, 0.4276, 0.7593, 0.4276, 0.7593, 0.375, 0.7593, 0.6032, 0.875, 0.4276, 0.875, 0.4276, 0.875, 0.6032, 0.875, 0.375, 0.7593, 0.4276, 0.7593, 0.4276, 0.875, 0.375, 0.875, 0.375, 0.7593, 0.375, 0.875, 0.4276, 0.875, 0.4276, 0.7593, 0.4276, 0.875, 0.375, 0.875, 0.375, 0.875, 0.4276, 0.875, 0.4276, 0.875, 0.4276, 0.875, 0.4276, 0.875, 0.4276, 0.875, 0.375, 0.875, 0.4276, 0.875, 0.4276, 0.875, 0.375, 0.875, 0.4276, 0.875, 0.375, 0.875, 0.375, 0.875, 0.4276, 0.875, 0.375, 0.8314, 0.6032, 0.8314, 0.6032, 0.875, 0.375, 0.875, 0.375, 0.8314, 0.6032, 0.8314, 0.6032, 0.875, 0.375, 0.875, 0.6032, 0.875, 0.6032, 0.875, 0.375, 0.875, 0.375, 0.875, 0.375, 0.8314, 0.375, 0.8314, 0.375, 0.7593, 0.375, 0.7593, 0.6032, 0.8314, 0.6032, 0.8314, 0.6032, 0.875, 0.6032, 0.875, 0.375, 0.7593, 0.375, 0.7593, 0.6032, 0.7593, 0.6032, 0.7593, 0.6032, 0.7593, 0.6032, 0.7593, 0.6032, 0.8314, 0.6032, 0.8314, 0.375, 0.875, 0.375, 0.875, 0.375, 0.8314, 0.375, 0.8314, 0.375, 0.7593, 0.6032, 0.7593, 0.6032, 0.8314, 0.375, 0.8314, 0.375, 0.7593, 0.6032, 0.7593, 0.6032, 0.8314, 0.375, 0.8314, 0.25, 0.75, 0.3657, 0.75, 0.3657, 0.75, 0.25, 0.75, 0.4576, 0.7593, 0.375, 0.7593, 0.375, 0.7593, 0.4576, 0.7593, 0.25, 0.75, 0.3657, 0.75, 0.3657, 0.75, 0.25, 0.75, 0.375, 0.7593, 0.6032, 0.7593, 0.6032, 0.875, 0.375, 0.875, 0.6032, 0.7593, 0.6032, 0.875, 0.6032, 0.875, 0.6032, 0.7593, 0.375, 0.7593, 0.6032, 0.7593, 0.6032, 0.7593, 0.375, 0.7593, 0.25, 0.75, 0.25, 0.75, 0.3657, 0.75, 0.3657, 0.75, 0.25, 0.75, 0.3657, 0.75, 0.3657, 0.75, 0.25, 0.75, 0.3657, 0.75, 0.25, 0.75, 0.25, 0.75, 0.3657, 0.75, 0.25, 0.75, 0.3657, 0.75, 0.3657, 0.75, 0.25, 0.75, 0.3657, 0.75, 0.3657, 0.75, 0.3657, 0.75, 0.3657, 0.75, 0.25, 0.75, 0.25, 0.75, 0.3657, 0.75, 0.3657, 0.75, 0.25, 0.75, 0.3657, 0.75, 0.3657, 0.75, 0.25, 0.75, 0.3657, 0.75, 0.25, 0.75, 0.25, 0.75, 0.3657, 0.75, 0.25, 0.75, 0.3657, 0.75, 0.3657, 0.75, 0.25, 0.75, 0.3657, 0.75, 0.3657, 0.75, 0.3657, 0.75, 0.3657, 0.75, 0.25, 0.75, 0.25, 0.75, 0.3657, 0.75, 0.3657, 0.75, 0.25, 0.75, 0.3657, 0.75, 0.3657, 0.75, 0.25, 0.75, 0.3657, 0.75, 0.25, 0.75, 0.25, 0.75, 0.3657, 0.75, 0.25, 0.75, 0.3657, 0.75, 0.3657, 0.75, 0.25, 0.75, 0.3657, 0.75, 0.3657, 0.75, 0.3657, 0.75, 0.3657, 0.75, 0.6138, 0.5, 0.4331, 0.5, 0.4305, 0.4907, 0.6032, 0.4907, 0.625, 0.5043, 0.4358, 0.5043, 0.4331, 0.5, 0.6138, 0.5, 0.3657, 0.5, 0.25, 0.5, 0.25, 0.5, 0.3657, 0.5, 0.375, 0.375, 0.4305, 0.375, 0.4305, 0.4907, 0.375, 0.4907, 0.4305, 0.375, 0.4305, 0.4907, 0.4305, 0.4907, 0.4305, 0.375, 0.4305, 0.4907, 0.375, 0.4907, 0.375, 0.4907, 0.4305, 0.4907, 0.0, 0.0, 0.0, 0.0, 0.0, 0.0, 0.0, 0.0, 0.4576, 0.7593, 0.375, 0.7593, 0.375, 0.75, 0.6032, 0.75, 0.6032, 0.7593, 0.25, 0.75, 0.3657, 0.75, 0.3657, 0.75, 0.25, 0.75, 0.375, 0.7593, 0.4576, 0.7593, 0.6032, 0.7593, 0.6032, 0.7593, 0.375, 0.7593, 0.375, 0.7593, 0.4576, 0.7593, 0.375, 0.7593, 0.25, 0.75, 0.3657, 0.75, 0.3657, 0.75, 0.25, 0.75, 0.0, 0.0, 0.0, 0.0, 0.0, 0.0, 0.0, 0.0, 0.3657, 0.75, 0.25, 0.75, 0.25, 0.75, 0.3657, 0.75, 0.375, 0.7593, 0.4576, 0.7593, 0.4576, 0.7593, 0.375, 0.7593, 0.375, 0.5985, 0.375, 0.6627, 0.6041, 0.6606, 0.6124, 0.5986, 0.375, 0.5985, 0.6124, 0.5986, 0.6041, 0.6606, 0.375, 0.6627, 0.375, 0.5985, 0.6124, 0.5986, 0.6124, 0.5986, 0.375, 0.5985, 0.6124, 0.5986, 0.6041, 0.6606, 0.6041, 0.6606, 0.6124, 0.5986, 0.6041, 0.6606, 0.375, 0.6627, 0.375, 0.6627, 0.6041, 0.6606, 0.375, 0.6627, 0.375, 0.5985, 0.375, 0.5985, 0.375, 0.6627, 0.375, 0.5985, 0.375, 0.6627, 0.6041, 0.6606, 0.6124, 0.5986, 0.375, 0.5985, 0.6124, 0.5986, 0.6041, 0.6606, 0.375, 0.6627, 0.375, 0.5985, 0.6124, 0.5986, 0.6124, 0.5986, 0.375, 0.5985, 0.6124, 0.5986, 0.6041, 0.6606, 0.6041, 0.6606, 0.6124, 0.5986, 0.6041, 0.6606, 0.375, 0.6627, 0.375, 0.6627, 0.6041, 0.6606, 0.375, 0.6627, 0.375, 0.5985, 0.375, 0.5985, 0.375, 0.6627, 0.375, 0.6641, 0.375, 0.6627, 0.375, 0.5985, 0.375, 0.5945, 0.375, 0.5623, 0.3407, 0.5623, 0.3407, 0.5149, 0.375, 0.5149, 0.375, 0.5043, 0.3723, 0.5012, 0.3657, 0.5, 0.25, 0.5, 0.25, 0.582, 0.25, 0.6641, 0.625, 0.375, 0.625, 0.375, 0.625, 0.4889, 0.625, 0.4889, 0.6344, 0.6641, 0.6344, 0.746, 0.75, 0.746, 0.75, 0.6641, 0.4305, 0.375, 0.4305, 0.4907, 0.6032, 0.4907, 0.6032, 0.375, 0.625, 0.4902, 0.625, 0.4902, 0.625, 0.375, 0.625, 0.375, 0.625, 0.5411, 0.625, 0.5407, 0.625, 0.5087, 0.625, 0.5067, 0.375, 0.746, 0.375, 0.7272, 0.3407, 0.7272, 0.3407, 0.6798, 0.375, 0.6798, 0.375, 0.6641, 0.25, 0.6641, 0.25, 0.75, 0.3657, 0.75, 0.3723, 0.7488, 0.3756, 0.6798, 0.4089, 0.6806, 0.4399, 0.683, 0.4665, 0.6867, 0.4869, 0.6917, 0.4998, 0.6974, 0.5041, 0.7035, 0.4998, 0.7096, 0.4869, 0.7154, 0.4665, 0.7203, 0.4399, 0.724, 0.4089, 0.7264, 0.3756, 0.7272, 0.375, 0.7272, 0.375, 0.746, 0.6032, 0.746, 0.6039, 0.6622, 0.375, 0.6641, 0.375, 0.6798, 0.6032, 0.7593, 0.6032, 0.7593, 0.6032, 0.875, 0.6032, 0.875, 0.6365, 0.5949, 0.6365, 0.6576, 0.75, 0.6576, 0.75, 0.5949, 0.6344, 0.746, 0.625, 0.746, 0.6232, 0.7494, 0.6343, 0.75, 0.6032, 0.7593, 0.625, 0.7593, 0.6232, 0.7494, 0.6032, 0.75, 0.6032, 0.746, 0.6032, 0.75, 0.6232, 0.7494, 0.625, 0.746, 0.625, 0.4902, 0.625, 0.4896, 0.625, 0.4985, 0.625, 0.5, 0.625, 0.5043, 0.6411, 0.5017, 0.625, 0.4985, 0.6138, 0.5, 0.6032, 0.4907, 0.6138, 0.5, 0.625, 0.4985, 0.625, 0.4896, 0.636, 0.6641, 0.6355, 0.6641, 0.6263, 0.6638, 0.625, 0.6641, 0.625, 0.6572, 0.625, 0.6641, 0.6263, 0.6638, 0.625, 0.6594, 0.6365, 0.6576, 0.625, 0.6594, 0.6263, 0.6638, 0.6355, 0.6641, 0.625, 0.5056, 0.625, 0.5049, 0.625, 0.4992, 0.625, 0.5, 0.625, 0.4889, 0.625, 0.5, 0.625, 0.4992, 0.625, 0.4897, 0.6365, 0.5065, 0.6353, 0.5, 0.625, 0.4992, 0.625, 0.5049, 0.625, 0.375, 0.625, 0.375, 0.625, 0.4896, 0.625, 0.4902, 0.625, 0.375, 0.6032, 0.375, 0.6032, 0.4907, 0.625, 0.4896, 0.4358, 0.5043, 0.4331, 0.5, 0.375, 0.5, 0.375, 0.5043, 0.4331, 0.5, 0.4305, 0.4907, 0.375, 0.4907, 0.375, 0.5, 0.6344, 0.6641, 0.625, 0.6641, 0.625, 0.746, 0.6344, 0.746, 0.625, 0.6641, 0.6039, 0.6622, 0.6032, 0.746, 0.625, 0.746, 0.6032, 0.75, 0.6032, 0.746, 0.375, 0.746, 0.375, 0.75, 0.6344, 0.746, 0.6343, 0.75, 0.75, 0.75, 0.75, 0.746, 0.625, 0.7593, 0.6032, 0.7593, 0.6032, 0.875, 0.625, 0.875, 0.75, 0.6641, 0.75, 0.6641, 0.6355, 0.6641, 0.636, 0.6641, 0.75, 0.6641, 0.75, 0.6576, 0.6365, 0.6576, 0.6355, 0.6641, 0.6365, 0.5949, 0.625, 0.5953, 0.625, 0.6594, 0.6365, 0.6576, 0.625, 0.5953, 0.625, 0.5943, 0.625, 0.6572, 0.625, 0.6594, 0.75, 0.5065, 0.75, 0.5, 0.6353, 0.5, 0.6365, 0.5065, 0.625, 0.375, 0.625, 0.375, 0.625, 0.4889, 0.625, 0.4897, 0.625, 0.4902, 0.625, 0.5, 0.625, 0.5, 0.625, 0.4889, 0.625, 0.5, 0.625, 0.5043, 0.625, 0.5056, 0.625, 0.5, 0.636, 0.6641, 0.625, 0.6641, 0.625, 0.6641, 0.6344, 0.6641, 0.625, 0.6641, 0.625, 0.6572, 0.625, 0.6595, 0.625, 0.6641, 0.375, 0.5043, 0.375, 0.5149, 0.3756, 0.5149, 0.4089, 0.5157, 0.4399, 0.5181, 0.4665, 0.5218, 0.4869, 0.5268, 0.4998, 0.5325, 0.5041, 0.5386, 0.5009, 0.5432, 0.6198, 0.5431, 0.625, 0.5043, 0.4358, 0.5043, 1.0, 0.5, 1.0, 0.6568, 0.9992, 0.6567, 0.9992, 0.5, 0.5, 0.5, 0.5008, 0.5, 0.5008, 0.6567, 0.5, 0.6568, 0.5, 0.5, 0.5, 0.6568, 0.4583, 0.6575, 0.4583, 0.5, 0.4583, 0.5, 0.4583, 0.6575, 0.4167, 0.6582, 0.4167, 0.5, 0.4167, 0.5, 0.4167, 0.6582, 0.375, 0.6584, 0.375, 0.5, 0.375, 0.6584, 0.3333, 0.6582, 0.3333, 0.5, 0.375, 0.5, 0.3333, 0.6582, 0.2917, 0.6581, 0.2917, 0.5, 0.3333, 0.5, 0.2917, 0.6581, 0.2811, 0.658, 0.25, 0.6579, 0.25, 0.5, 0.2917, 0.5, 0.25, 0.6579, 0.2083, 0.6577, 0.2083, 0.5, 0.25, 0.5, 0.2083, 0.6577, 0.1667, 0.6575, 0.1667, 0.5, 0.2083, 0.5, 0.1667, 0.6575, 0.125, 0.6573, 0.125, 0.5, 0.1667, 0.5, 0.125, 0.5, 0.125, 0.6573, 0.08333, 0.6572, 0.08333, 0.5, 0.08333, 0.5, 0.08333, 0.6572, 0.04167, 0.6571, 0.04167, 0.5, 0.04167, 0.5, 0.04167, 0.6571, -1.863e-07, 0.6568, -1.863e-07, 0.5, 0.7489, 0.4898, 0.7511, 0.01015, 0.75, 0.01, 0.8121, 0.01818, 0.87, 0.04215, 0.9197, 0.08029, 0.9578, 0.13, 0.9818, 0.1879, 0.99, 0.25, 0.9818, 0.3121, 0.9578, 0.37, 0.9197, 0.4197, 0.87, 0.4578, 0.6879, 0.4818, 0.75, 0.49, 1.0, 0.5, 1.0, 0.6567, 0.9992, 0.6567, 0.9992, 0.5, 0.5008, 0.5, 0.5008, 0.6567, 0.5, 0.6567, 0.5, 0.5, 0.5, 0.5, 0.5, 0.6567, 0.4583, 0.6567, 0.4583, 0.5, 0.4583, 0.5, 0.4583, 0.6567, 0.4167, 0.6567, 0.4167, 0.5, 0.4167, 0.5, 0.4167, 0.6567, 0.375, 0.6567, 0.375, 0.5, 0.375, 0.5, 0.375, 0.6567, 0.3333, 0.6567, 0.3333, 0.5, 0.3333, 0.5, 0.3333, 0.6567, 0.2917, 0.6567, 0.2917, 0.5, 0.2917, 0.5, 0.2917, 0.6567, 0.25, 0.6572, 0.25, 0.5, 0.25, 0.5, 0.25, 0.6572, 0.2083, 0.6574, 0.2083, 0.5, 0.2083, 0.5, 0.2083, 0.6574, 0.1667, 0.6575, 0.1667, 0.5, 0.1667, 0.6575, 0.125, 0.6574, 0.125, 0.5, 0.1667, 0.5, 0.125, 0.5, 0.125, 0.6574, 0.08333, 0.657, 0.08333, 0.5, 0.08333, 0.5, 0.08333, 0.657, 0.04167, 0.6567, 0.04167, 0.5, 0.04167, 0.5, 0.04167, 0.6567, -1.863e-07, 0.6567, -1.863e-07, 0.5, 0.7489, 0.4898, 0.7511, 0.01015, 0.75, 0.01, 0.8121, 0.01818, 0.87, 0.04215, 0.9197, 0.08029, 0.9578, 0.13, 0.9818, 0.1879, 0.99, 0.25, 0.9818, 0.3121, 0.9578, 0.37, 0.9197, 0.4197, 0.87, 0.4578, 0.6879, 0.4818, 0.75, 0.49, 0.625, 0.5049, 0.625, 0.5056, 0.625, 0.5438, 0.625, 0.5438, 0.625, 0.5438, 0.625, 0.5438, 0.625, 0.5943, 0.625, 0.5953, 0.6365, 0.5065, 0.625, 0.5049, 0.625, 0.5438, 0.6365, 0.5445, 0.6365, 0.5445, 0.625, 0.5438, 0.625, 0.5953, 0.6365, 0.5949, 0.6365, 0.5065, 0.6365, 0.5445, 0.75, 0.5445, 0.75, 0.5065, 0.6365, 0.5445, 0.6365, 0.5949, 0.75, 0.5949, 0.75, 0.5445, 0.625, 0.6567, 0.625, 0.6529, 0.625, 0.5981, 0.625, 0.5973, 0.625, 0.5928, 0.625, 0.592, 0.625, 0.5461, 0.625, 0.5456, 0.625, 0.6567, 0.625, 0.6595, 0.625, 0.6572, 0.625, 0.6529, 0.625, 0.6529, 0.625, 0.6572, 0.625, 0.5943, 0.625, 0.5981, 0.625, 0.5981, 0.625, 0.5943, 0.625, 0.5951, 0.625, 0.5973, 0.625, 0.5067, 0.625, 0.5043, 0.625, 0.5425, 0.625, 0.5433, 0.625, 0.5411, 0.625, 0.5087, 0.625, 0.5056, 0.625, 0.5043, 0.625, 0.5067, 0.625, 0.5407, 0.625, 0.5438, 0.625, 0.5056, 0.625, 0.5087, 0.625, 0.5411, 0.625, 0.5433, 0.625, 0.5438, 0.625, 0.5407, 0.625, 0.5973, 0.625, 0.5951, 0.625, 0.5969, 0.625, 0.6579, 0.625, 0.6595, 0.625, 0.6567, 0.625, 0.592, 0.625, 0.5943, 0.625, 0.5438, 0.625, 0.5461, 0.625, 0.5928, 0.625, 0.5951, 0.625, 0.5943, 0.625, 0.592, 0.625, 0.5461, 0.625, 0.5438, 0.625, 0.5433, 0.625, 0.5456, 0.75, 0.6641, 0.75, 0.6641, 0.636, 0.6641, 0.6344, 0.6641, 0.625, 0.4902, 0.625, 0.4889, 0.625, 0.375, 0.625, 0.375, 0.75, 0.6641, 0.75, 0.6641, 0.6344, 0.6641, 0.6344, 0.6641, 0.625, 0.4889, 0.625, 0.4889, 0.625, 0.4902, 0.625, 0.4902, 0.6344, 0.6641, 0.6344, 0.6641, 0.636, 0.6641, 0.636, 0.6641, 0.636, 0.6641, 0.636, 0.6641, 0.75, 0.6641, 0.75, 0.6641, 0.375, 0.5945, 0.375, 0.5945, 0.6129, 0.5945, 0.6129, 0.5945, 0.375, 0.5985, 0.375, 0.6627, 0.6041, 0.6606, 0.6124, 0.5986, 0.625, 0.5928, 0.625, 0.5456, 0.625, 0.5433, 0.625, 0.544, 0.625, 0.5929, 0.625, 0.5951, 0.375, 0.5945, 0.375, 0.5985, 0.6124, 0.5986, 0.6126, 0.5967, 0.6129, 0.5945, 0.625, 0.5929, 0.625, 0.5929, 0.625, 0.5951, 0.625, 0.5951, 0.625, 0.5951, 0.625, 0.5951, 0.625, 0.5969, 0.625, 0.5969, 0.6124, 0.5986, 0.6124, 0.5986, 0.375, 0.5985, 0.375, 0.5985, 0.375, 0.5985, 0.375, 0.5985, 0.375, 0.5945, 0.375, 0.5945, 0.375, 0.6627, 0.375, 0.6641, 0.6039, 0.6622, 0.6041, 0.6606, 0.6039, 0.6622, 0.6039, 0.6622, 0.375, 0.6641, 0.375, 0.6641, 0.375, 0.6641, 0.375, 0.6641, 0.375, 0.6627, 0.375, 0.6627, 0.375, 0.6627, 0.375, 0.6627, 0.6041, 0.6606, 0.6041, 0.6606, 0.625, 0.6579, 0.625, 0.6579, 0.625, 0.6595, 0.625, 0.6595, 0.5009, 0.5432, 0.4998, 0.5447, 0.6196, 0.5447, 0.6197, 0.544, 0.6198, 0.5431, 0.5009, 0.5432, 0.5009, 0.5432, 0.6198, 0.5431, 0.6198, 0.5431, 0.4998, 0.5447, 0.4869, 0.5505, 0.4665, 0.5554, 0.4399, 0.5591, 0.4089, 0.5615, 0.3756, 0.5623, 0.375, 0.5623, 0.375, 0.5945, 0.6129, 0.5945, 0.6196, 0.5447, 0.625, 0.5425, 0.625, 0.5425, 0.625, 0.5433, 0.625, 0.5433, 0.2917, 0.6581, 0.2917, 0.6581, 0.2811, 0.658, 0.2811, 0.658, 0.625, 0.5433, 0.625, 0.5433, 0.625, 0.544, 0.625, 0.544, 0.6196, 0.5447, 0.6196, 0.5447, 0.4998, 0.5447, 0.4998, 0.5447, 0.4276, 0.7593, 0.6032, 0.7593, 0.6032, 0.875, 0.4276, 0.875, 0.4276, 0.7593, 0.4276, 0.875, 0.6032, 0.875, 0.6032, 0.7593, 0.375, 0.875, 0.375, 0.875, 0.375, 0.875, 0.375, 0.875, 0.375, 0.875, 0.375, 0.875, 0.375, 0.7593, 0.375, 0.7593, 0.6032, 0.7593, 0.6032, 0.7593, 0.6032, 0.875, 0.6032, 0.875, 0.4276, 0.7593, 0.4276, 0.7593, 0.6032, 0.7593, 0.6032, 0.7593, 0.375, 0.7593, 0.375, 0.7593, 0.4276, 0.7593, 0.4276, 0.7593, 0.6032, 0.875, 0.6032, 0.875, 0.4276, 0.875, 0.4276, 0.875, 0.375, 0.7593, 0.375, 0.875, 0.4276, 0.875, 0.4276, 0.7593, 0.375, 0.7593, 0.4276, 0.7593, 0.4276, 0.875, 0.375, 0.875, 0.4276, 0.875, 0.4276, 0.875, 0.375, 0.875, 0.375, 0.875, 0.4276, 0.875, 0.4276, 0.875, 0.4276, 0.875, 0.4276, 0.875, 0.375, 0.875, 0.375, 0.875, 0.4276, 0.875, 0.4276, 0.875, 0.4276, 0.875, 0.4276, 0.875, 0.375, 0.875, 0.375, 0.875, 0.375, 0.8314, 0.375, 0.875, 0.6032, 0.875, 0.6032, 0.8314, 0.375, 0.8314, 0.375, 0.875, 0.6032, 0.875, 0.6032, 0.8314, 0.6032, 0.875, 0.375, 0.875, 0.375, 0.875, 0.6032, 0.875, 0.375, 0.8314, 0.375, 0.7593, 0.375, 0.7593, 0.375, 0.8314, 0.6032, 0.8314, 0.6032, 0.875, 0.6032, 0.875, 0.6032, 0.8314, 0.375, 0.7593, 0.6032, 0.7593, 0.6032, 0.7593, 0.375, 0.7593, 0.6032, 0.7593, 0.6032, 0.8314, 0.6032, 0.8314, 0.6032, 0.7593, 0.375, 0.875, 0.375, 0.8314, 0.375, 0.8314, 0.375, 0.875, 0.375, 0.7593, 0.375, 0.8314, 0.6032, 0.8314, 0.6032, 0.7593, 0.375, 0.7593, 0.375, 0.8314, 0.6032, 0.8314, 0.6032, 0.7593, 0.25, 0.75, 0.25, 0.75, 0.3657, 0.75, 0.3657, 0.75, 0.4576, 0.7593, 0.4576, 0.7593, 0.375, 0.7593, 0.375, 0.7593, 0.25, 0.75, 0.25, 0.75, 0.3657, 0.75, 0.3657, 0.75, 0.375, 0.7593, 0.375, 0.875, 0.6032, 0.875, 0.6032, 0.7593, 0.6032, 0.7593, 0.6032, 0.7593, 0.6032, 0.875, 0.6032, 0.875, 0.375, 0.7593, 0.375, 0.7593, 0.6032, 0.7593, 0.6032, 0.7593, 0.25, 0.75, 0.3657, 0.75, 0.3657, 0.75, 0.25, 0.75, 0.25, 0.75, 0.25, 0.75, 0.3657, 0.75, 0.3657, 0.75, 0.3657, 0.75, 0.3657, 0.75, 0.25, 0.75, 0.25, 0.75, 0.25, 0.75, 0.25, 0.75, 0.3657, 0.75, 0.3657, 0.75, 0.3657, 0.75, 0.3657, 0.75, 0.3657, 0.75, 0.3657, 0.75, 0.25, 0.75, 0.3657, 0.75, 0.3657, 0.75, 0.25, 0.75, 0.25, 0.75, 0.25, 0.75, 0.3657, 0.75, 0.3657, 0.75, 0.3657, 0.75, 0.3657, 0.75, 0.25, 0.75, 0.25, 0.75, 0.25, 0.75, 0.25, 0.75, 0.3657, 0.75, 0.3657, 0.75, 0.3657, 0.75, 0.3657, 0.75, 0.3657, 0.75, 0.3657, 0.75, 0.25, 0.75, 0.3657, 0.75, 0.3657, 0.75, 0.25, 0.75, 0.25, 0.75, 0.25, 0.75, 0.3657, 0.75, 0.3657, 0.75, 0.3657, 0.75, 0.3657, 0.75, 0.25, 0.75, 0.25, 0.75, 0.25, 0.75, 0.25, 0.75, 0.3657, 0.75, 0.3657, 0.75, 0.3657, 0.75, 0.3657, 0.75, 0.3657, 0.75, 0.3657, 0.75, 0.6138, 0.5, 0.6032, 0.4907, 0.4305, 0.4907, 0.4331, 0.5, 0.625, 0.5043, 0.6138, 0.5, 0.4331, 0.5, 0.4358, 0.5043, 0.3657, 0.5, 0.3657, 0.5, 0.25, 0.5, 0.25, 0.5, 0.375, 0.375, 0.375, 0.4907, 0.4305, 0.4907, 0.4305, 0.375, 0.4305, 0.375, 0.4305, 0.375, 0.4305, 0.4907, 0.4305, 0.4907, 0.4305, 0.4907, 0.4305, 0.4907, 0.375, 0.4907, 0.375, 0.4907, 0.4576, 0.7593, 0.6032, 0.7593, 0.6032, 0.75, 0.375, 0.75, 0.375, 0.7593, 0.25, 0.75, 0.25, 0.75, 0.3657, 0.75, 0.3657, 0.75, 0.375, 0.7593, 0.375, 0.7593, 0.6032, 0.7593, 0.6032, 0.7593, 0.4576, 0.7593, 0.375, 0.7593, 0.375, 0.7593, 0.4576, 0.7593, 0.25, 0.75, 0.25, 0.75, 0.3657, 0.75, 0.3657, 0.75, 0.3657, 0.75, 0.3657, 0.75, 0.25, 0.75, 0.25, 0.75, 0.375, 0.7593, 0.375, 0.7593, 0.4576, 0.7593, 0.4576, 0.7593, 0.375, 0.5985, 0.6124, 0.5986, 0.6041, 0.6606, 0.375, 0.6627, 0.375, 0.5985, 0.375, 0.6627, 0.6041, 0.6606, 0.6124, 0.5986, 0.375, 0.5985, 0.375, 0.5985, 0.6124, 0.5986, 0.6124, 0.5986, 0.6124, 0.5986, 0.6124, 0.5986, 0.6041, 0.6606, 0.6041, 0.6606, 0.6041, 0.6606, 0.6041, 0.6606, 0.375, 0.6627, 0.375, 0.6627, 0.375, 0.6627, 0.375, 0.6627, 0.375, 0.5985, 0.375, 0.5985, 0.375, 0.5985, 0.6124, 0.5986, 0.6041, 0.6606, 0.375, 0.6627, 0.375, 0.5985, 0.375, 0.6627, 0.6041, 0.6606, 0.6124, 0.5986, 0.375, 0.5985, 0.375, 0.5985, 0.6124, 0.5986, 0.6124, 0.5986, 0.6124, 0.5986, 0.6124, 0.5986, 0.6041, 0.6606, 0.6041, 0.6606, 0.6041, 0.6606, 0.6041, 0.6606, 0.375, 0.6627, 0.375, 0.6627, 0.375, 0.6627, 0.375, 0.6627, 0.375, 0.5985, 0.375, 0.5985])
me_cube_001.materials.append(mat_body)
me_cube_001.materials.append(mat_blacks)
me_cube_001.materials.append(mat_white_light)
me_cube_001.materials.append(mat_orange_light)
me_cube_001.materials.append(mat_red_light)
me_cube_001.materials.append(mat_windows)
me_cube_001.update()

# ---- objects
ob_cube = bpy.data.objects.new('Cube', me_cube_001)

# ---- transforms, parenting, visibility, modifiers, constraints
ob_cube.location = (0.0, 0.0, 0.0)
ob_cube.scale = (1.201, 1.218, 1.071)
_m = ob_cube.modifiers.new('Mirror.001', 'MIRROR')

# ---- collection membership
col_collection.objects.link(ob_cube)

# ---- scene / render settings (as saved in the file)
scene.frame_start = 1; scene.frame_end = 250; scene.frame_set(2)
scene.render.engine = 'BLENDER_EEVEE_NEXT'
scene.cycles.sampling_pattern = 'TABULATED_SOBOL'
bpy.context.view_layer.update()

# ---- added for rendering (the .blend has no active camera and no usable light): camera, sun
cam_auto = bpy.data.cameras.new('AutoCamera')
cam_auto.lens = 50.0
cam_auto.sensor_width = 36.0
cam_auto.clip_end = 1000.0
ob_auto_camera = bpy.data.objects.new('AutoCamera', cam_auto)
scene.collection.objects.link(ob_auto_camera)
ob_auto_camera.location = (4.02167, -4.68106, 3.82502)
ob_auto_camera.rotation_euler = (1.09748, -7.21219e-08, 0.694738)
scene.camera = ob_auto_camera
light_auto_sun = bpy.data.lights.new('AutoSun', 'SUN')
light_auto_sun.energy = 3.0
light_auto_sun.angle = 0.0523599
ob_auto_sun = bpy.data.objects.new('AutoSun', light_auto_sun)
scene.collection.objects.link(ob_auto_sun)
ob_auto_sun.rotation_euler = (0.872665, 0.174533, 0.523599)
bpy.context.view_layer.update()
